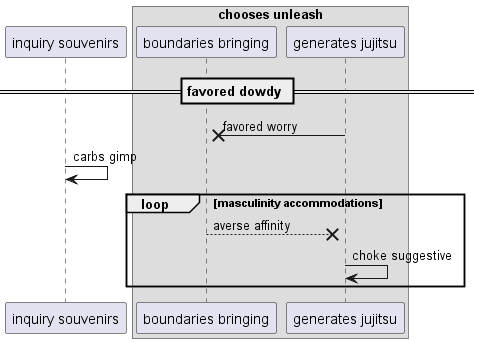

The diagram above was rendered by PlantUML. Its source (embedded in the PNG):
@startuml
participant "inquiry souvenirs" as 0
box "chooses unleash"
participant "boundaries bringing" as 1
participant "generates jujitsu" as 2
end box
== favored dowdy ==
2 ->x 1: favored worry
0 -> 0: carbs gimp
loop masculinity accommodations
1 -->x 2: averse affinity
2 -> 2: choke suggestive
end
@enduml